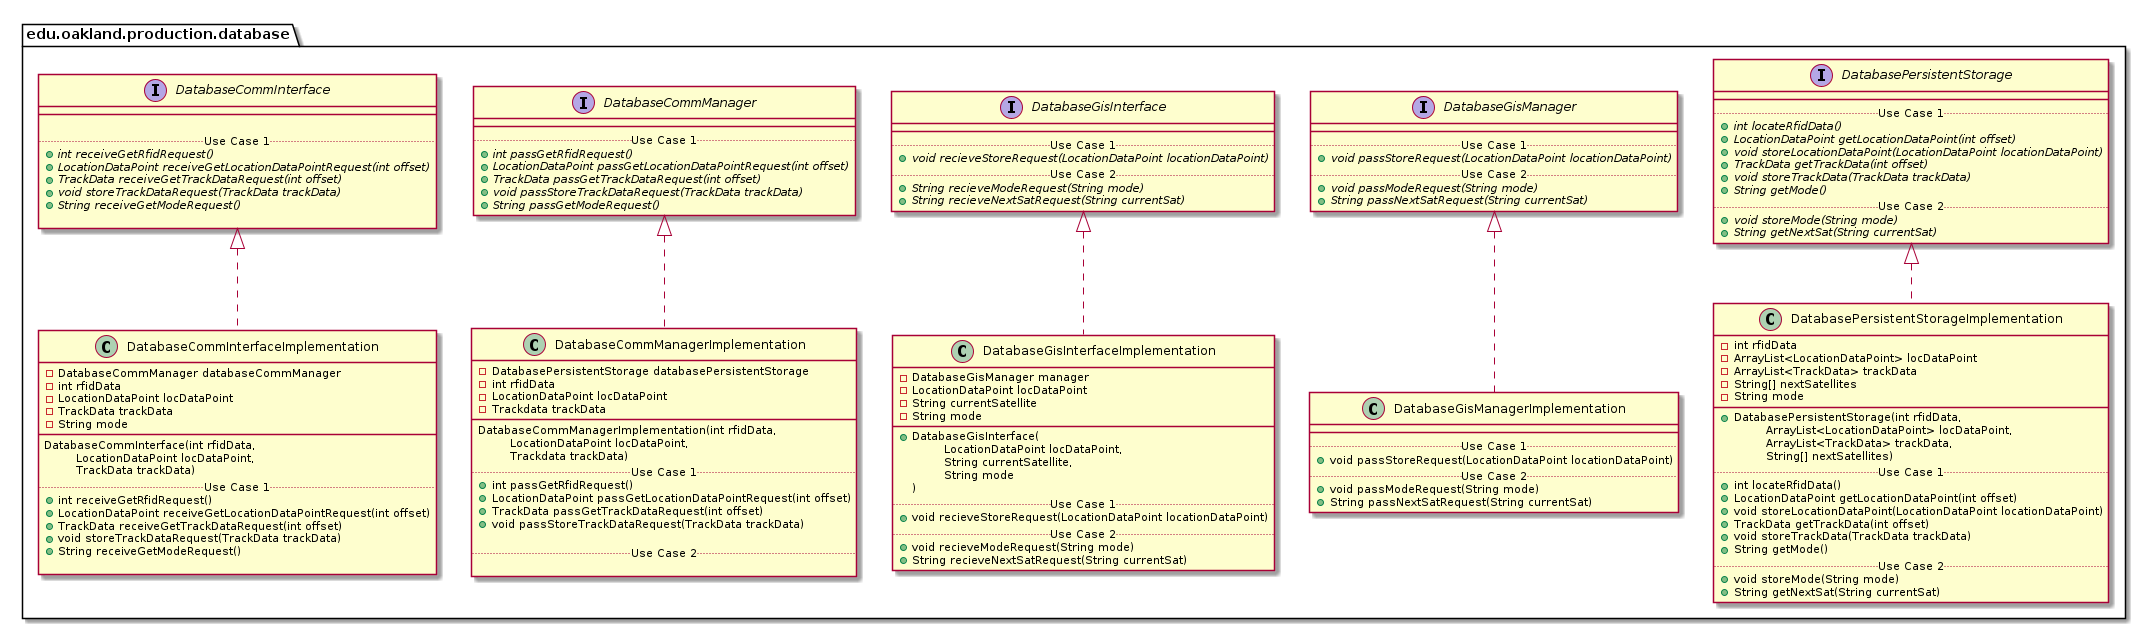

The diagram above was rendered by PlantUML. Its source (embedded in the PNG):
@startuml DatabaseProductionPackage_InternalDependencies

package edu.oakland.production.database {
    
}


package edu.oakland.production.database {
    interface DatabaseCommInterface {
        __
        
        .. Use Case 1 ..
        {abstract} + int receiveGetRfidRequest()
        {abstract} + LocationDataPoint receiveGetLocationDataPointRequest(int offset)
        {abstract} + TrackData receiveGetTrackDataRequest(int offset)
        {abstract} + void storeTrackDataRequest(TrackData trackData)
        {abstract} + String receiveGetModeRequest()
        
    }
}


package edu.oakland.production.database {
    interface DatabaseCommManager {
        __
        .. Use Case 1 ..
        {abstract} + int passGetRfidRequest()
        {abstract} + LocationDataPoint passGetLocationDataPointRequest(int offset)
        {abstract} + TrackData passGetTrackDataRequest(int offset)
        {abstract} + void passStoreTrackDataRequest(TrackData trackData)
        {abstract} + String passGetModeRequest()
    }
}


package edu.oakland.production.database {
    interface DatabaseGisInterface {
        __
        .. Use Case 1 ..
        {abstract} + void recieveStoreRequest(LocationDataPoint locationDataPoint)
        .. Use Case 2 ..
        {abstract} + String recieveModeRequest(String mode)
        {abstract} + String recieveNextSatRequest(String currentSat)
    }
}


package edu.oakland.production.database {
    interface DatabaseGisManager {
        __
        .. Use Case 1 ..
        {abstract} + void passStoreRequest(LocationDataPoint locationDataPoint)
        .. Use Case 2 ..
        {abstract} + void passModeRequest(String mode)
        {abstract} + String passNextSatRequest(String currentSat)
    }
}


package edu.oakland.production.database {
    interface DatabasePersistentStorage {
        __
        .. Use Case 1 ..
        {abstract} + int locateRfidData()
        {abstract} + LocationDataPoint getLocationDataPoint(int offset)
        {abstract} + void storeLocationDataPoint(LocationDataPoint locationDataPoint)
        {abstract} + TrackData getTrackData(int offset)
        {abstract} + void storeTrackData(TrackData trackData)
        {abstract} + String getMode()
        .. Use Case 2 ..
        {abstract} + void storeMode(String mode)
        {abstract} + String getNextSat(String currentSat)
    }
}


package edu.oakland.production.database {
    class DatabaseCommInterfaceImplementation {
        - DatabaseCommManager databaseCommManager
    	- int rfidData
    	- LocationDataPoint locDataPoint
    	- TrackData trackData
    	- String mode
        __
        DatabaseCommInterface(int rfidData, 
        \tLocationDataPoint locDataPoint,
        \tTrackData trackData)
        .. Use Case 1 ..
        + int receiveGetRfidRequest()
        + LocationDataPoint receiveGetLocationDataPointRequest(int offset)
        + TrackData receiveGetTrackDataRequest(int offset)
        + void storeTrackDataRequest(TrackData trackData)
        + String receiveGetModeRequest()

    }
}


DatabaseCommInterfaceImplementation .up.|> DatabaseCommInterface

package edu.oakland.production.database {
    class DatabaseCommManagerImplementation {
        - DatabasePersistentStorage databasePersistentStorage
        - int rfidData
        - LocationDataPoint locDataPoint
        - Trackdata trackData
        __
        DatabaseCommManagerImplementation(int rfidData,
         \tLocationDataPoint locDataPoint,
         \tTrackdata trackData)
        .. Use Case 1 ..
        + int passGetRfidRequest()
        + LocationDataPoint passGetLocationDataPointRequest(int offset)
        + TrackData passGetTrackDataRequest(int offset)
        + void passStoreTrackDataRequest(TrackData trackData)

        .. Use Case 2 ..

    }
}


DatabaseCommManagerImplementation .up.|> DatabaseCommManager

package edu.oakland.production.database {
    class DatabaseGisInterfaceImplementation {
        - DatabaseGisManager manager
        - LocationDataPoint locDataPoint
        - String currentSatellite
        - String mode
        __
        + DatabaseGisInterface( 
        \tLocationDataPoint locDataPoint,  
        \tString currentSatellite,
        \tString mode
        )
        .. Use Case 1 ..
        + void recieveStoreRequest(LocationDataPoint locationDataPoint)
        .. Use Case 2 ..
        + void recieveModeRequest(String mode)
        + String recieveNextSatRequest(String currentSat)
    }
}


DatabaseGisInterfaceImplementation .up.|> DatabaseGisInterface

package edu.oakland.production.database {
    class DatabaseGisManagerImplementation {
        __
        .. Use Case 1 ..
        + void passStoreRequest(LocationDataPoint locationDataPoint)
        .. Use Case 2 ..
        + void passModeRequest(String mode)
        + String passNextSatRequest(String currentSat)
    }
}


DatabaseGisManagerImplementation .up.|> DatabaseGisManager

package edu.oakland.production.database {
    class DatabasePersistentStorageImplementation {
        - int rfidData
        - ArrayList<LocationDataPoint> locDataPoint
        - ArrayList<TrackData> trackData
        - String[] nextSatellites
        - String mode
        __
        + DatabasePersistentStorage(int rfidData, 
        \tArrayList<LocationDataPoint> locDataPoint, 
        \tArrayList<TrackData> trackData, 
        \tString[] nextSatellites)
        .. Use Case 1 ..
        + int locateRfidData()
        + LocationDataPoint getLocationDataPoint(int offset)
        + void storeLocationDataPoint(LocationDataPoint locationDataPoint)
        + TrackData getTrackData(int offset)
        + void storeTrackData(TrackData trackData)
        + String getMode()
        .. Use Case 2 ..
        + void storeMode(String mode)
        + String getNextSat(String currentSat)
    }
}


DatabasePersistentStorageImplementation .up.|> DatabasePersistentStorage

@enduml